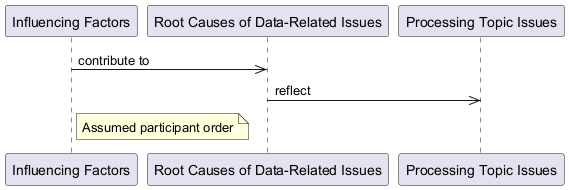

The diagram above was rendered by PlantUML. Its source (embedded in the PNG):
@startuml
participant InfluencingFactors as "Influencing Factors"
participant RootCausesOfDataRelatedIssues as "Root Causes of Data-Related Issues"
participant ProcessingTopicIssues as "Processing Topic Issues"
InfluencingFactors ->> RootCausesOfDataRelatedIssues : contribute to
RootCausesOfDataRelatedIssues ->> ProcessingTopicIssues : reflect
note right of InfluencingFactors : Assumed participant order
@enduml